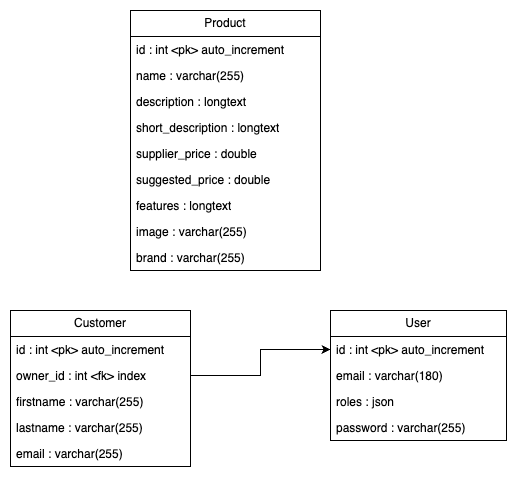

The diagram above was exported from draw.io. Its source (the exported page's mxGraphModel, read from the mxfile embedded in the PNG):
<mxGraphModel dx="1026" dy="734" grid="1" gridSize="10" guides="1" tooltips="1" connect="1" arrows="1" fold="1" page="1" pageScale="1" pageWidth="827" pageHeight="1169" math="0" shadow="0">
  <root>
    <mxCell id="0" />
    <mxCell id="1" parent="0" />
    <mxCell id="jOnoMxo6C_LxQ0HRn4Ul-1" value="Product" style="swimlane;fontStyle=0;childLayout=stackLayout;horizontal=1;startSize=26;fillColor=none;horizontalStack=0;resizeParent=1;resizeParentMax=0;resizeLast=0;collapsible=1;marginBottom=0;whiteSpace=wrap;html=1;" parent="1" vertex="1">
      <mxGeometry x="150" y="20" width="190" height="260" as="geometry" />
    </mxCell>
    <mxCell id="jOnoMxo6C_LxQ0HRn4Ul-2" value="id : int &amp;lt;pk&amp;gt; auto_increment" style="text;strokeColor=none;fillColor=none;align=left;verticalAlign=top;spacingLeft=4;spacingRight=4;overflow=hidden;rotatable=0;points=[[0,0.5],[1,0.5]];portConstraint=eastwest;whiteSpace=wrap;html=1;" parent="jOnoMxo6C_LxQ0HRn4Ul-1" vertex="1">
      <mxGeometry y="26" width="190" height="26" as="geometry" />
    </mxCell>
    <mxCell id="jOnoMxo6C_LxQ0HRn4Ul-3" value="name : varchar(255)" style="text;strokeColor=none;fillColor=none;align=left;verticalAlign=top;spacingLeft=4;spacingRight=4;overflow=hidden;rotatable=0;points=[[0,0.5],[1,0.5]];portConstraint=eastwest;whiteSpace=wrap;html=1;" parent="jOnoMxo6C_LxQ0HRn4Ul-1" vertex="1">
      <mxGeometry y="52" width="190" height="26" as="geometry" />
    </mxCell>
    <mxCell id="jOnoMxo6C_LxQ0HRn4Ul-4" value="description : longtext" style="text;strokeColor=none;fillColor=none;align=left;verticalAlign=top;spacingLeft=4;spacingRight=4;overflow=hidden;rotatable=0;points=[[0,0.5],[1,0.5]];portConstraint=eastwest;whiteSpace=wrap;html=1;" parent="jOnoMxo6C_LxQ0HRn4Ul-1" vertex="1">
      <mxGeometry y="78" width="190" height="26" as="geometry" />
    </mxCell>
    <mxCell id="jOnoMxo6C_LxQ0HRn4Ul-5" value="short_description : longtext" style="text;strokeColor=none;fillColor=none;align=left;verticalAlign=top;spacingLeft=4;spacingRight=4;overflow=hidden;rotatable=0;points=[[0,0.5],[1,0.5]];portConstraint=eastwest;whiteSpace=wrap;html=1;" parent="jOnoMxo6C_LxQ0HRn4Ul-1" vertex="1">
      <mxGeometry y="104" width="190" height="26" as="geometry" />
    </mxCell>
    <mxCell id="jOnoMxo6C_LxQ0HRn4Ul-6" value="supplier_price : double" style="text;strokeColor=none;fillColor=none;align=left;verticalAlign=top;spacingLeft=4;spacingRight=4;overflow=hidden;rotatable=0;points=[[0,0.5],[1,0.5]];portConstraint=eastwest;whiteSpace=wrap;html=1;" parent="jOnoMxo6C_LxQ0HRn4Ul-1" vertex="1">
      <mxGeometry y="130" width="190" height="26" as="geometry" />
    </mxCell>
    <mxCell id="jOnoMxo6C_LxQ0HRn4Ul-7" value="suggested_price&amp;nbsp;: double" style="text;strokeColor=none;fillColor=none;align=left;verticalAlign=top;spacingLeft=4;spacingRight=4;overflow=hidden;rotatable=0;points=[[0,0.5],[1,0.5]];portConstraint=eastwest;whiteSpace=wrap;html=1;" parent="jOnoMxo6C_LxQ0HRn4Ul-1" vertex="1">
      <mxGeometry y="156" width="190" height="26" as="geometry" />
    </mxCell>
    <mxCell id="jOnoMxo6C_LxQ0HRn4Ul-8" value="features : longtext" style="text;strokeColor=none;fillColor=none;align=left;verticalAlign=top;spacingLeft=4;spacingRight=4;overflow=hidden;rotatable=0;points=[[0,0.5],[1,0.5]];portConstraint=eastwest;whiteSpace=wrap;html=1;" parent="jOnoMxo6C_LxQ0HRn4Ul-1" vertex="1">
      <mxGeometry y="182" width="190" height="26" as="geometry" />
    </mxCell>
    <mxCell id="jOnoMxo6C_LxQ0HRn4Ul-9" value="image&amp;nbsp;: varchar(255)" style="text;strokeColor=none;fillColor=none;align=left;verticalAlign=top;spacingLeft=4;spacingRight=4;overflow=hidden;rotatable=0;points=[[0,0.5],[1,0.5]];portConstraint=eastwest;whiteSpace=wrap;html=1;" parent="jOnoMxo6C_LxQ0HRn4Ul-1" vertex="1">
      <mxGeometry y="208" width="190" height="26" as="geometry" />
    </mxCell>
    <mxCell id="jOnoMxo6C_LxQ0HRn4Ul-10" value="brand&amp;nbsp;: varchar(255)" style="text;strokeColor=none;fillColor=none;align=left;verticalAlign=top;spacingLeft=4;spacingRight=4;overflow=hidden;rotatable=0;points=[[0,0.5],[1,0.5]];portConstraint=eastwest;whiteSpace=wrap;html=1;" parent="jOnoMxo6C_LxQ0HRn4Ul-1" vertex="1">
      <mxGeometry y="234" width="190" height="26" as="geometry" />
    </mxCell>
    <mxCell id="jOnoMxo6C_LxQ0HRn4Ul-12" value="User" style="swimlane;fontStyle=0;childLayout=stackLayout;horizontal=1;startSize=26;fillColor=none;horizontalStack=0;resizeParent=1;resizeParentMax=0;resizeLast=0;collapsible=1;marginBottom=0;whiteSpace=wrap;html=1;" parent="1" vertex="1">
      <mxGeometry x="350" y="320" width="176" height="130" as="geometry" />
    </mxCell>
    <mxCell id="jOnoMxo6C_LxQ0HRn4Ul-13" value="id : int &amp;lt;pk&amp;gt; auto_increment" style="text;strokeColor=none;fillColor=none;align=left;verticalAlign=top;spacingLeft=4;spacingRight=4;overflow=hidden;rotatable=0;points=[[0,0.5],[1,0.5]];portConstraint=eastwest;whiteSpace=wrap;html=1;" parent="jOnoMxo6C_LxQ0HRn4Ul-12" vertex="1">
      <mxGeometry y="26" width="176" height="26" as="geometry" />
    </mxCell>
    <mxCell id="jOnoMxo6C_LxQ0HRn4Ul-14" value="email&amp;nbsp;: varchar(180)" style="text;strokeColor=none;fillColor=none;align=left;verticalAlign=top;spacingLeft=4;spacingRight=4;overflow=hidden;rotatable=0;points=[[0,0.5],[1,0.5]];portConstraint=eastwest;whiteSpace=wrap;html=1;" parent="jOnoMxo6C_LxQ0HRn4Ul-12" vertex="1">
      <mxGeometry y="52" width="176" height="26" as="geometry" />
    </mxCell>
    <mxCell id="jOnoMxo6C_LxQ0HRn4Ul-15" value="roles : json" style="text;strokeColor=none;fillColor=none;align=left;verticalAlign=top;spacingLeft=4;spacingRight=4;overflow=hidden;rotatable=0;points=[[0,0.5],[1,0.5]];portConstraint=eastwest;whiteSpace=wrap;html=1;" parent="jOnoMxo6C_LxQ0HRn4Ul-12" vertex="1">
      <mxGeometry y="78" width="176" height="26" as="geometry" />
    </mxCell>
    <mxCell id="jOnoMxo6C_LxQ0HRn4Ul-16" value="password&amp;nbsp;: varchar(255)" style="text;strokeColor=none;fillColor=none;align=left;verticalAlign=top;spacingLeft=4;spacingRight=4;overflow=hidden;rotatable=0;points=[[0,0.5],[1,0.5]];portConstraint=eastwest;whiteSpace=wrap;html=1;" parent="jOnoMxo6C_LxQ0HRn4Ul-12" vertex="1">
      <mxGeometry y="104" width="176" height="26" as="geometry" />
    </mxCell>
    <mxCell id="jOnoMxo6C_LxQ0HRn4Ul-17" value="Customer" style="swimlane;fontStyle=0;childLayout=stackLayout;horizontal=1;startSize=26;fillColor=none;horizontalStack=0;resizeParent=1;resizeParentMax=0;resizeLast=0;collapsible=1;marginBottom=0;whiteSpace=wrap;html=1;" parent="1" vertex="1">
      <mxGeometry x="30" y="320" width="180" height="156" as="geometry" />
    </mxCell>
    <mxCell id="jOnoMxo6C_LxQ0HRn4Ul-25" value="id : int &amp;lt;pk&amp;gt; auto_increment" style="text;strokeColor=none;fillColor=none;align=left;verticalAlign=top;spacingLeft=4;spacingRight=4;overflow=hidden;rotatable=0;points=[[0,0.5],[1,0.5]];portConstraint=eastwest;whiteSpace=wrap;html=1;" parent="jOnoMxo6C_LxQ0HRn4Ul-17" vertex="1">
      <mxGeometry y="26" width="180" height="26" as="geometry" />
    </mxCell>
    <mxCell id="jOnoMxo6C_LxQ0HRn4Ul-26" value="owner_id : int &amp;lt;fk&amp;gt; index" style="text;strokeColor=none;fillColor=none;align=left;verticalAlign=top;spacingLeft=4;spacingRight=4;overflow=hidden;rotatable=0;points=[[0,0.5],[1,0.5]];portConstraint=eastwest;whiteSpace=wrap;html=1;" parent="jOnoMxo6C_LxQ0HRn4Ul-17" vertex="1">
      <mxGeometry y="52" width="180" height="26" as="geometry" />
    </mxCell>
    <mxCell id="jOnoMxo6C_LxQ0HRn4Ul-19" value="firstname&amp;nbsp;: varchar(255)" style="text;strokeColor=none;fillColor=none;align=left;verticalAlign=top;spacingLeft=4;spacingRight=4;overflow=hidden;rotatable=0;points=[[0,0.5],[1,0.5]];portConstraint=eastwest;whiteSpace=wrap;html=1;" parent="jOnoMxo6C_LxQ0HRn4Ul-17" vertex="1">
      <mxGeometry y="78" width="180" height="26" as="geometry" />
    </mxCell>
    <mxCell id="jOnoMxo6C_LxQ0HRn4Ul-20" value="lastname&amp;nbsp;: varchar(255)" style="text;strokeColor=none;fillColor=none;align=left;verticalAlign=top;spacingLeft=4;spacingRight=4;overflow=hidden;rotatable=0;points=[[0,0.5],[1,0.5]];portConstraint=eastwest;whiteSpace=wrap;html=1;" parent="jOnoMxo6C_LxQ0HRn4Ul-17" vertex="1">
      <mxGeometry y="104" width="180" height="26" as="geometry" />
    </mxCell>
    <mxCell id="jOnoMxo6C_LxQ0HRn4Ul-21" value="email&amp;nbsp;: varchar(255)" style="text;strokeColor=none;fillColor=none;align=left;verticalAlign=top;spacingLeft=4;spacingRight=4;overflow=hidden;rotatable=0;points=[[0,0.5],[1,0.5]];portConstraint=eastwest;whiteSpace=wrap;html=1;" parent="jOnoMxo6C_LxQ0HRn4Ul-17" vertex="1">
      <mxGeometry y="130" width="180" height="26" as="geometry" />
    </mxCell>
    <mxCell id="jOnoMxo6C_LxQ0HRn4Ul-27" style="edgeStyle=orthogonalEdgeStyle;rounded=0;orthogonalLoop=1;jettySize=auto;html=1;entryX=0;entryY=0.5;entryDx=0;entryDy=0;" parent="1" source="jOnoMxo6C_LxQ0HRn4Ul-26" target="jOnoMxo6C_LxQ0HRn4Ul-13" edge="1">
      <mxGeometry relative="1" as="geometry" />
    </mxCell>
  </root>
</mxGraphModel>